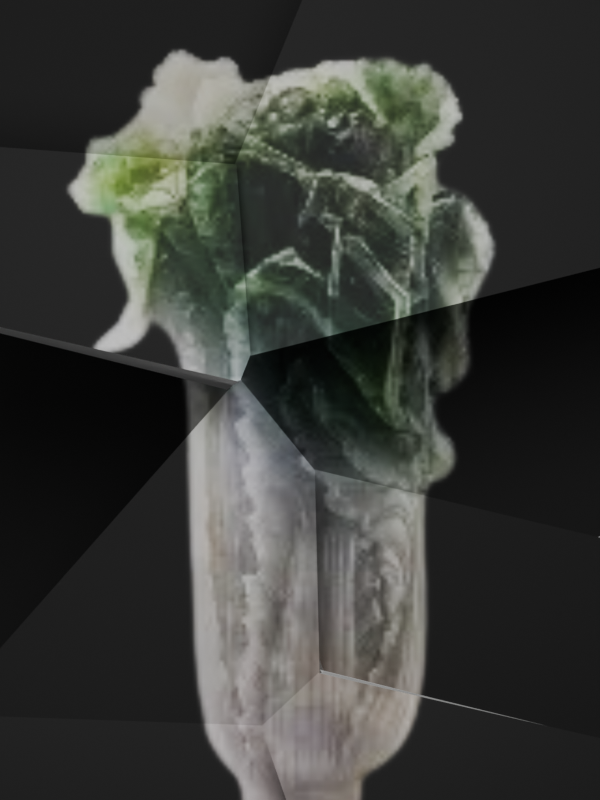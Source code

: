 # Source: split.blend  (saved by Blender 5.2.45; exported with 4.5.12 LTS)
import bpy
from mathutils import Matrix  # noqa: F401  (used for matrix-valued properties, if any)

bpy.ops.wm.read_factory_settings(use_empty=True)
scene = bpy.context.scene
scene.name = 'Scene'

# ---- collections
col_collection = bpy.data.collections.new('Collection'); scene.collection.children.link(col_collection)
col_illusionshards = bpy.data.collections.new('IllusionShards'); scene.collection.children.link(col_illusionshards)

# ---- images (referenced by path relative to the original .blend; pixels are not part of the script)
import os
ASSET_DIR = os.environ.get("B2B_ASSET_DIR", "")  # directory of the original .blend (textures are referenced by path, not embedded)
HERE = os.path.dirname(os.path.abspath(__file__))  # packed textures are extracted next to this script under _unpacked/

def load_image(name, relpath, width, height, colorspace="sRGB"):
    """Load a texture the original file referenced (path relative to the .blend, or extracted next to this script)."""
    p = next((c for c in (os.path.join(HERE, relpath), os.path.join(ASSET_DIR, relpath)) if relpath and os.path.exists(c)), "")
    if p:
        img = bpy.data.images.load(p, check_existing=True)
        img.name = name
    else:  # same state as the original file: an image datablock whose file is absent (Cycles renders it pink)
        img = bpy.data.images.new(name, width, height)
        img.source = "FILE"
        img.filepath = "//" + (relpath or name)
    img.colorspace_settings.name = colorspace
    return img
img_oip_removebg_preview_png = load_image('OIP-removebg-preview.png', '_unpacked/OIP-removebg-preview.897ee904.png', 195, 260, 'sRGB')

# ---- materials (node trees are filled in below, after node groups)
mat_illusion_image_material_035 = bpy.data.materials.new('Illusion_Image_Material.035')
mat_shard_sides_dark_034 = bpy.data.materials.new('Shard_Sides_Dark.034')
mat_shard_sides_dark_034.diffuse_color = (0.025, 0.03, 0.04, 1.0)

# ---- material node trees
mat_illusion_image_material_035.use_nodes = True; mat_illusion_image_material_035.node_tree.nodes.clear()
_N = mat_illusion_image_material_035.node_tree.nodes; _L = mat_illusion_image_material_035.node_tree.links
n0 = _N.new('ShaderNodeOutputMaterial'); n0.name = '材質輸出'; n0.location = (500, 0)
n1 = _N.new('ShaderNodeBsdfPrincipled'); n1.name = '原則化 BSDF'; n1.location = (220, 0)
n1.inputs[2].default_value = 0.75
n1.inputs[10].default_value = 0.005
n2 = _N.new('ShaderNodeTexImage'); n2.name = '影像紋理'; n2.location = (-100, 0)
n2.image = img_oip_removebg_preview_png
_L.new(n2.outputs[0], n1.inputs[0])
_L.new(n1.outputs[0], n0.inputs[0])
n0.is_active_output = True
mat_shard_sides_dark_034.use_nodes = True; mat_shard_sides_dark_034.node_tree.nodes.clear()
_N = mat_shard_sides_dark_034.node_tree.nodes; _L = mat_shard_sides_dark_034.node_tree.links
n0 = _N.new('ShaderNodeBsdfPrincipled'); n0.name = '原則化 BSDF'; n0.location = (-200, 100)
n0.inputs[10].default_value = 0.005
n1 = _N.new('ShaderNodeOutputMaterial'); n1.name = '材質輸出'; n1.location = (200, 100)
_L.new(n0.outputs[0], n1.inputs[0])
n1.is_active_output = True

# ---- world
world_world = bpy.data.worlds.new('World'); scene.world = world_world
world_world.use_nodes = True; world_world.node_tree.nodes.clear()
_N = world_world.node_tree.nodes; _L = world_world.node_tree.links
n0 = _N.new('ShaderNodeOutputWorld'); n0.name = 'World Output'; n0.location = (200, 100)
n1 = _N.new('ShaderNodeBackground'); n1.name = 'Background'; n1.location = (-200, 100)
n1.inputs[0].default_value = (0.05088, 0.05088, 0.05088, 1.0)
_L.new(n1.outputs[0], n0.inputs[0])
n0.is_active_output = True
world_world.color = (0.08, 0.08, 0.08)
world_world.sun_shadow_jitter_overblur = 0.0

# ---- cameras
cam_illusioncamera_034 = bpy.data.cameras.new('IllusionCamera.034')
cam_illusioncamera_034.type = 'ORTHO'
cam_illusioncamera_034.ortho_scale = 8.8

# ---- lights
light_illusionkeylight_034 = bpy.data.lights.new('IllusionKeyLight.034', 'AREA')
light_illusionkeylight_034.energy = 1800.0
light_illusionkeylight_034.shape = 'DISK'
light_illusionkeylight_034.size = 8.533

# ---- meshes
me_shardmesh_000_038 = bpy.data.meshes.new('ShardMesh_000.038')
me_shardmesh_000_038.from_pydata([(-3.938, -3.474, 4.726), (-3.999, -3.502, 4.726), (-3.999, -5.333, 4.726), (0.1839, -5.333, 4.726), (-0.4141, -3.597, 4.726), (-3.043, -4.175, 2.77), (-3.633, -3.884, 1.39), (-2.795, -4.44, 3.082), (-2.414, -3.958, 3.059), (-1.121, -3.674, 1.947)], [], [(0, 1, 2, 3, 4), (9, 8, 7, 6, 5), (0, 1, 6, 5), (1, 2, 7, 6), (2, 3, 8, 7), (3, 4, 9, 8), (4, 0, 5, 9)])
me_shardmesh_000_038.polygons.foreach_set('material_index', [0, 1, 1, 1, 1, 1, 1])
_uv = me_shardmesh_000_038.uv_layers.new(name='ImageUV')
_uv.uv.foreach_set('vector', [0.00772, 0.1744, 0.0001102, 0.1717, 0.0001102, 5.726e-05, 0.523, 5.726e-05, 0.4482, 0.1628, 0.4482, 0.1628, 0.523, 5.726e-05, 0.0001102, 5.726e-05, 0.0001102, 0.1717, 0.00772, 0.1744, 0.00772, 0.1744, 0.0001102, 0.1717, 0.0001102, 0.1717, 0.00772, 0.1744, 0.0001102, 0.1717, 0.0001102, 5.726e-05, 0.0001102, 5.726e-05, 0.0001102, 0.1717, 0.0001102, 5.726e-05, 0.523, 5.726e-05, 0.523, 5.726e-05, 0.0001102, 5.726e-05, 0.523, 5.726e-05, 0.4482, 0.1628, 0.4482, 0.1628, 0.523, 5.726e-05, 0.4482, 0.1628, 0.00772, 0.1744, 0.00772, 0.1744, 0.4482, 0.1628])
me_shardmesh_000_038.materials.append(mat_illusion_image_material_035)
me_shardmesh_000_038.materials.append(mat_shard_sides_dark_034)
me_shardmesh_000_038.update()
me_shardmesh_001_034 = bpy.data.meshes.new('ShardMesh_001.034')
me_shardmesh_001_034.from_pydata([(3.999, -3.897, 5.355), (0.2052, -3.019, 5.355), (-0.4118, -3.597, 5.355), (0.1862, -5.333, 5.355), (3.999, -5.333, 5.355), (3.689, -3.853, 1.992), (0.2439, -2.981, 2.921), (1.154, -4.151, 4.221), (1.309, -4.72, 3.612), (3.977, -5.041, 1.846)], [], [(0, 1, 2, 3, 4), (9, 8, 7, 6, 5), (0, 1, 6, 5), (1, 2, 7, 6), (2, 3, 8, 7), (3, 4, 9, 8), (4, 0, 5, 9)])
me_shardmesh_001_034.polygons.foreach_set('material_index', [0, 1, 1, 1, 1, 1, 1])
_uv = me_shardmesh_001_034.uv_layers.new(name='ImageUV')
_uv.uv.foreach_set('vector', [0.9998, 0.1346, 0.5257, 0.217, 0.4485, 0.1628, 0.5233, 5.788e-05, 0.9998, 5.788e-05, 0.9998, 5.788e-05, 0.5233, 5.788e-05, 0.4485, 0.1628, 0.5257, 0.217, 0.9998, 0.1346, 0.9998, 0.1346, 0.5257, 0.217, 0.5257, 0.217, 0.9998, 0.1346, 0.5257, 0.217, 0.4485, 0.1628, 0.4485, 0.1628, 0.5257, 0.217, 0.4485, 0.1628, 0.5233, 5.788e-05, 0.5233, 5.788e-05, 0.4485, 0.1628, 0.5233, 5.788e-05, 0.9998, 5.788e-05, 0.9998, 5.788e-05, 0.5233, 5.788e-05, 0.9998, 5.788e-05, 0.9998, 0.1346, 0.9998, 0.1346, 0.9998, 5.788e-05])
me_shardmesh_001_034.materials.append(mat_illusion_image_material_035)
me_shardmesh_001_034.materials.append(mat_shard_sides_dark_034)
me_shardmesh_001_034.update()
me_shardmesh_002_034 = bpy.data.meshes.new('ShardMesh_002.034')
me_shardmesh_002_034.from_pydata([(-0.6624, 0.221, 0.2931), (-0.6832, 0.2124, 0.2931), (-3.937, -3.472, 0.2931), (-0.4132, -3.596, 0.2931), (0.2038, -3.017, 0.2931), (0.1521, -0.7782, 0.2931), (-0.6732, -0.2533, -2.615), (-0.6056, -0.4911, -1.05), (-1.088, -2.12, -1.11), (-0.06015, -2.823, -2.051), (0.4667, -3.171, -2.395), (-0.266, -1.502, -0.6036)], [], [(0, 1, 2, 3, 4, 5), (11, 10, 9, 8, 7, 6), (0, 1, 7, 6), (1, 2, 8, 7), (2, 3, 9, 8), (3, 4, 10, 9), (4, 5, 11, 10), (5, 0, 6, 11)])
me_shardmesh_002_034.polygons.foreach_set('material_index', [0, 1, 1, 1, 1, 1, 1, 1])
_uv = me_shardmesh_002_034.uv_layers.new(name='ImageUV')
_uv.uv.foreach_set('vector', [0.4172, 0.5207, 0.4146, 0.5199, 0.007828, 0.1745, 0.4483, 0.1629, 0.5255, 0.2171, 0.519, 0.427, 0.519, 0.427, 0.5255, 0.2171, 0.4483, 0.1629, 0.007828, 0.1745, 0.4146, 0.5199, 0.4172, 0.5207, 0.4172, 0.5207, 0.4146, 0.5199, 0.4146, 0.5199, 0.4172, 0.5207, 0.4146, 0.5199, 0.007828, 0.1745, 0.007828, 0.1745, 0.4146, 0.5199, 0.007828, 0.1745, 0.4483, 0.1629, 0.4483, 0.1629, 0.007828, 0.1745, 0.4483, 0.1629, 0.5255, 0.2171, 0.5255, 0.2171, 0.4483, 0.1629, 0.5255, 0.2171, 0.519, 0.427, 0.519, 0.427, 0.5255, 0.2171, 0.519, 0.427, 0.4172, 0.5207, 0.4172, 0.5207, 0.519, 0.427])
me_shardmesh_002_034.materials.append(mat_illusion_image_material_035)
me_shardmesh_002_034.materials.append(mat_shard_sides_dark_034)
me_shardmesh_002_034.update()
me_shardmesh_003_034 = bpy.data.meshes.new('ShardMesh_003.034')
me_shardmesh_003_034.from_pydata([(3.999, -1.695, -0.5722), (0.1537, -0.7785, -0.5722), (0.2055, -3.018, -0.5722), (3.999, -3.896, -0.5722), (3.671, -1.366, -3.258), (2.244, -1.922, -1.69), (1.749, -2.245, -2.481), (4.027, -3.943, -4.022)], [], [(0, 1, 2, 3), (7, 6, 5, 4), (0, 1, 5, 4), (1, 2, 6, 5), (2, 3, 7, 6), (3, 0, 4, 7)])
me_shardmesh_003_034.polygons.foreach_set('material_index', [0, 1, 1, 1, 1, 1])
_uv = me_shardmesh_003_034.uv_layers.new(name='ImageUV')
_uv.uv.foreach_set('vector', [0.9999, 0.3411, 0.5192, 0.427, 0.5257, 0.2171, 0.9999, 0.1347, 0.9999, 0.1347, 0.5257, 0.2171, 0.5192, 0.427, 0.9999, 0.3411, 0.9999, 0.3411, 0.5192, 0.427, 0.5192, 0.427, 0.9999, 0.3411, 0.5192, 0.427, 0.5257, 0.2171, 0.5257, 0.2171, 0.5192, 0.427, 0.5257, 0.2171, 0.9999, 0.1347, 0.9999, 0.1347, 0.5257, 0.2171, 0.9999, 0.1347, 0.9999, 0.3411, 0.9999, 0.3411, 0.9999, 0.1347])
me_shardmesh_003_034.materials.append(mat_illusion_image_material_035)
me_shardmesh_003_034.materials.append(mat_shard_sides_dark_034)
me_shardmesh_003_034.update()
me_shardmesh_004_034 = bpy.data.meshes.new('ShardMesh_004.034')
me_shardmesh_004_034.from_pydata([(-3.939, -3.472, -6.214), (-0.6844, 0.2126, -6.214), (-4.0, 0.9694, -6.214), (-4.0, -3.5, -6.214), (-3.408, -2.58, -8.266), (-3.113, -1.552, -7.531), (-3.718, 0.3957, -8.813), (-3.976, -3.812, -9.292)], [], [(0, 1, 2, 3), (7, 6, 5, 4), (0, 1, 5, 4), (1, 2, 6, 5), (2, 3, 7, 6), (3, 0, 4, 7)])
me_shardmesh_004_034.polygons.foreach_set('material_index', [0, 1, 1, 1, 1, 1])
_uv = me_shardmesh_004_034.uv_layers.new(name='ImageUV')
_uv.uv.foreach_set('vector', [0.007669, 0.1745, 0.4144, 0.5199, 5.938e-05, 0.5909, 5.938e-05, 0.1719, 5.938e-05, 0.1719, 5.938e-05, 0.5909, 0.4144, 0.5199, 0.007669, 0.1745, 0.007669, 0.1745, 0.4144, 0.5199, 0.4144, 0.5199, 0.007669, 0.1745, 0.4144, 0.5199, 5.938e-05, 0.5909, 5.938e-05, 0.5909, 0.4144, 0.5199, 5.938e-05, 0.5909, 5.938e-05, 0.1719, 5.938e-05, 0.1719, 5.938e-05, 0.5909, 5.938e-05, 0.1719, 0.007669, 0.1745, 0.007669, 0.1745, 5.938e-05, 0.1719])
me_shardmesh_004_034.materials.append(mat_illusion_image_material_035)
me_shardmesh_004_034.materials.append(mat_shard_sides_dark_034)
me_shardmesh_004_034.update()
me_shardmesh_005_034 = bpy.data.meshes.new('ShardMesh_005.034')
me_shardmesh_005_034.from_pydata([(3.999, -1.694, -3.786), (3.999, 1.645, -3.786), (-0.5506, 0.4987, -3.786), (-0.6612, 0.222, -3.786), (0.1534, -0.7772, -3.786), (1.673, 0.2111, -5.045), (2.442, 0.7787, -5.871), (-0.1645, 0.6599, -6.667), (-0.2982, -0.3639, -5.716), (1.137, -0.412, -4.521)], [], [(0, 1, 2, 3, 4), (9, 8, 7, 6, 5), (0, 1, 6, 5), (1, 2, 7, 6), (2, 3, 8, 7), (3, 4, 9, 8), (4, 0, 5, 9)])
me_shardmesh_005_034.polygons.foreach_set('material_index', [0, 1, 1, 1, 1, 1, 1])
_uv = me_shardmesh_005_034.uv_layers.new(name='ImageUV')
_uv.uv.foreach_set('vector', [0.9998, 0.3412, 0.9998, 0.6542, 0.4312, 0.5468, 0.4174, 0.5208, 0.5192, 0.4271, 0.5192, 0.4271, 0.4174, 0.5208, 0.4312, 0.5468, 0.9998, 0.6542, 0.9998, 0.3412, 0.9998, 0.3412, 0.9998, 0.6542, 0.9998, 0.6542, 0.9998, 0.3412, 0.9998, 0.6542, 0.4312, 0.5468, 0.4312, 0.5468, 0.9998, 0.6542, 0.4312, 0.5468, 0.4174, 0.5208, 0.4174, 0.5208, 0.4312, 0.5468, 0.4174, 0.5208, 0.5192, 0.4271, 0.5192, 0.4271, 0.4174, 0.5208, 0.5192, 0.4271, 0.9998, 0.3412, 0.9998, 0.3412, 0.5192, 0.4271])
me_shardmesh_005_034.materials.append(mat_illusion_image_material_035)
me_shardmesh_005_034.materials.append(mat_shard_sides_dark_034)
me_shardmesh_005_034.update()
me_shardmesh_006_034 = bpy.data.meshes.new('ShardMesh_006.034')
me_shardmesh_006_034.from_pydata([(-3.999, 2.825, 1.747), (-3.999, 0.9709, 1.747), (-0.6837, 0.2141, 1.747), (-0.6629, 0.2227, 1.747), (-0.5524, 0.4994, 1.747), (-0.7064, 2.585, 1.747), (-2.237, 0.9076, 0.5405), (-3.646, 0.82, -0.852), (-0.8022, 0.104, -1.143), (-2.028, 0.9113, 0.644), (-1.902, 0.723, 0.8187), (-0.8067, 2.151, -1.281)], [], [(0, 1, 2, 3, 4, 5), (11, 10, 9, 8, 7, 6), (0, 1, 7, 6), (1, 2, 8, 7), (2, 3, 9, 8), (3, 4, 10, 9), (4, 5, 11, 10), (5, 0, 6, 11)])
me_shardmesh_006_034.polygons.foreach_set('material_index', [0, 1, 1, 1, 1, 1, 1, 1])
_uv = me_shardmesh_006_034.uv_layers.new(name='ImageUV')
_uv.uv.foreach_set('vector', [0.000157, 0.7648, 0.000157, 0.591, 0.4145, 0.5201, 0.4171, 0.5209, 0.4309, 0.5468, 0.4117, 0.7423, 0.4117, 0.7423, 0.4309, 0.5468, 0.4171, 0.5209, 0.4145, 0.5201, 0.000157, 0.591, 0.000157, 0.7648, 0.000157, 0.7648, 0.000157, 0.591, 0.000157, 0.591, 0.000157, 0.7648, 0.000157, 0.591, 0.4145, 0.5201, 0.4145, 0.5201, 0.000157, 0.591, 0.4145, 0.5201, 0.4171, 0.5209, 0.4171, 0.5209, 0.4145, 0.5201, 0.4171, 0.5209, 0.4309, 0.5468, 0.4309, 0.5468, 0.4171, 0.5209, 0.4309, 0.5468, 0.4117, 0.7423, 0.4117, 0.7423, 0.4309, 0.5468, 0.4117, 0.7423, 0.000157, 0.7648, 0.000157, 0.7648, 0.4117, 0.7423])
me_shardmesh_006_034.materials.append(mat_illusion_image_material_035)
me_shardmesh_006_034.materials.append(mat_shard_sides_dark_034)
me_shardmesh_006_034.update()
me_shardmesh_007_034 = bpy.data.meshes.new('ShardMesh_007.034')
me_shardmesh_007_034.from_pydata([(0.4232, 5.332, 1.479), (-0.7046, 2.586, 1.479), (-0.5506, 0.5004, 1.479), (3.999, 1.647, 1.479), (3.999, 5.332, 1.479), (0.679, 3.21, -0.2074), (-0.4231, 2.26, -1.304), (0.408, 1.56, -1.182), (1.913, 3.375, 0.5642), (2.495, 4.403, -0.9443)], [], [(0, 1, 2, 3, 4), (9, 8, 7, 6, 5), (0, 1, 6, 5), (1, 2, 7, 6), (2, 3, 8, 7), (3, 4, 9, 8), (4, 0, 5, 9)])
me_shardmesh_007_034.polygons.foreach_set('material_index', [0, 1, 1, 1, 1, 1, 1])
_uv = me_shardmesh_007_034.uv_layers.new(name='ImageUV')
_uv.uv.foreach_set('vector', [0.5529, 0.9999, 0.4119, 0.7424, 0.4312, 0.5469, 0.9998, 0.6544, 0.9998, 0.9999, 0.9998, 0.9999, 0.9998, 0.6544, 0.4312, 0.5469, 0.4119, 0.7424, 0.5529, 0.9999, 0.5529, 0.9999, 0.4119, 0.7424, 0.4119, 0.7424, 0.5529, 0.9999, 0.4119, 0.7424, 0.4312, 0.5469, 0.4312, 0.5469, 0.4119, 0.7424, 0.4312, 0.5469, 0.9998, 0.6544, 0.9998, 0.6544, 0.4312, 0.5469, 0.9998, 0.6544, 0.9998, 0.9999, 0.9998, 0.9999, 0.9998, 0.6544, 0.9998, 0.9999, 0.5529, 0.9999, 0.5529, 0.9999, 0.9998, 0.9999])
me_shardmesh_007_034.materials.append(mat_illusion_image_material_035)
me_shardmesh_007_034.materials.append(mat_shard_sides_dark_034)
me_shardmesh_007_034.update()
me_shardmesh_008_034 = bpy.data.meshes.new('ShardMesh_008.034')
me_shardmesh_008_034.from_pydata([(-3.999, 2.826, -1.471), (-0.7065, 2.586, -1.471), (0.4213, 5.333, -1.471), (-3.999, 5.333, -1.471), (-3.55, 3.345, -4.075), (-0.9869, 3.137, -4.254), (-1.737, 4.656, -3.453), (-1.887, 4.437, -2.736)], [], [(0, 1, 2, 3), (7, 6, 5, 4), (0, 1, 5, 4), (1, 2, 6, 5), (2, 3, 7, 6), (3, 0, 4, 7)])
me_shardmesh_008_034.polygons.foreach_set('material_index', [0, 1, 1, 1, 1, 1])
_uv = me_shardmesh_008_034.uv_layers.new(name='ImageUV')
_uv.uv.foreach_set('vector', [0.0001356, 0.765, 0.4117, 0.7425, 0.5527, 0.9999, 0.0001356, 0.9999, 0.0001356, 0.9999, 0.5527, 0.9999, 0.4117, 0.7425, 0.0001356, 0.765, 0.0001356, 0.765, 0.4117, 0.7425, 0.4117, 0.7425, 0.0001356, 0.765, 0.4117, 0.7425, 0.5527, 0.9999, 0.5527, 0.9999, 0.4117, 0.7425, 0.5527, 0.9999, 0.0001356, 0.9999, 0.0001356, 0.9999, 0.5527, 0.9999, 0.0001356, 0.9999, 0.0001356, 0.765, 0.0001356, 0.765, 0.0001356, 0.9999])
me_shardmesh_008_034.materials.append(mat_illusion_image_material_035)
me_shardmesh_008_034.materials.append(mat_shard_sides_dark_034)
me_shardmesh_008_034.update()

# ---- objects
ob_shard_000 = bpy.data.objects.new('Shard_000', me_shardmesh_000_038)
ob_shard_001 = bpy.data.objects.new('Shard_001', me_shardmesh_001_034)
ob_shard_002 = bpy.data.objects.new('Shard_002', me_shardmesh_002_034)
ob_shard_003 = bpy.data.objects.new('Shard_003', me_shardmesh_003_034)
ob_shard_004 = bpy.data.objects.new('Shard_004', me_shardmesh_004_034)
ob_shard_005 = bpy.data.objects.new('Shard_005', me_shardmesh_005_034)
ob_shard_006 = bpy.data.objects.new('Shard_006', me_shardmesh_006_034)
ob_shard_007 = bpy.data.objects.new('Shard_007', me_shardmesh_007_034)
ob_shard_008 = bpy.data.objects.new('Shard_008', me_shardmesh_008_034)
ob_illusioncamera = bpy.data.objects.new('IllusionCamera', cam_illusioncamera_034)
ob_illusionkeylight = bpy.data.objects.new('IllusionKeyLight', light_illusionkeylight_034)

# ---- transforms, parenting, visibility, modifiers, constraints
ob_shard_000.location = (0.0, 0.0, 0.0)
_m = ob_shard_000.modifiers.new('Tiny_Edge_Bevel', 'BEVEL')
_m.width = 0.015
_m.width_pct = 0.015
ob_shard_001.location = (0.0, 0.0, 0.0)
_m = ob_shard_001.modifiers.new('Tiny_Edge_Bevel', 'BEVEL')
_m.width = 0.015
_m.width_pct = 0.015
ob_shard_002.location = (0.0, 0.0, 0.0)
_m = ob_shard_002.modifiers.new('Tiny_Edge_Bevel', 'BEVEL')
_m.width = 0.015
_m.width_pct = 0.015
ob_shard_003.location = (0.0, 0.0, 0.0)
_m = ob_shard_003.modifiers.new('Tiny_Edge_Bevel', 'BEVEL')
_m.width = 0.015
_m.width_pct = 0.015
ob_shard_004.location = (0.0, 0.0, 0.0)
_m = ob_shard_004.modifiers.new('Tiny_Edge_Bevel', 'BEVEL')
_m.width = 0.015
_m.width_pct = 0.015
ob_shard_005.location = (0.0, 0.0, 0.0)
_m = ob_shard_005.modifiers.new('Tiny_Edge_Bevel', 'BEVEL')
_m.width = 0.015
_m.width_pct = 0.015
ob_shard_006.location = (0.0, 0.0, 0.0)
_m = ob_shard_006.modifiers.new('Tiny_Edge_Bevel', 'BEVEL')
_m.width = 0.015
_m.width_pct = 0.015
ob_shard_007.location = (0.0, 0.0, 0.0)
_m = ob_shard_007.modifiers.new('Tiny_Edge_Bevel', 'BEVEL')
_m.width = 0.015
_m.width_pct = 0.015
ob_shard_008.location = (0.0, 0.0, 0.0)
_m = ob_shard_008.modifiers.new('Tiny_Edge_Bevel', 'BEVEL')
_m.width = 0.015
_m.width_pct = 0.015
ob_illusioncamera.location = (0.0, 0.0, 26.67)
ob_illusionkeylight.location = (-1.6, 3.733, 16.0)
ob_illusionkeylight.rotation_euler = (0.2486, -3.85e-08, -2.737)

# ---- collection membership
col_illusionshards.objects.link(ob_shard_000)
col_illusionshards.objects.link(ob_shard_001)
col_illusionshards.objects.link(ob_shard_002)
col_illusionshards.objects.link(ob_shard_003)
col_illusionshards.objects.link(ob_shard_004)
col_illusionshards.objects.link(ob_shard_005)
col_illusionshards.objects.link(ob_shard_006)
col_illusionshards.objects.link(ob_shard_007)
col_illusionshards.objects.link(ob_shard_008)
col_illusionshards.objects.link(ob_illusioncamera)
col_illusionshards.objects.link(ob_illusionkeylight)

# ---- scene / render settings (as saved in the file)
scene.camera = ob_illusioncamera
scene.frame_start = 1; scene.frame_end = 250; scene.frame_set(1)
scene.render.engine = 'BLENDER_EEVEE_NEXT'
scene.render.resolution_x = 1200
scene.render.resolution_y = 1600
scene.render.bake_bias = 0.0
scene.render.bake_samples = 0
scene.render.compositor_device = 'GPU'
scene.eevee.use_volume_custom_range = False
scene.eevee.fast_gi_thickness_near = 0.1
scene.eevee.fast_gi_thickness_far = 0.0
scene.eevee.ray_tracing_options.screen_trace_thickness = 0.1
bpy.context.view_layer.update()
